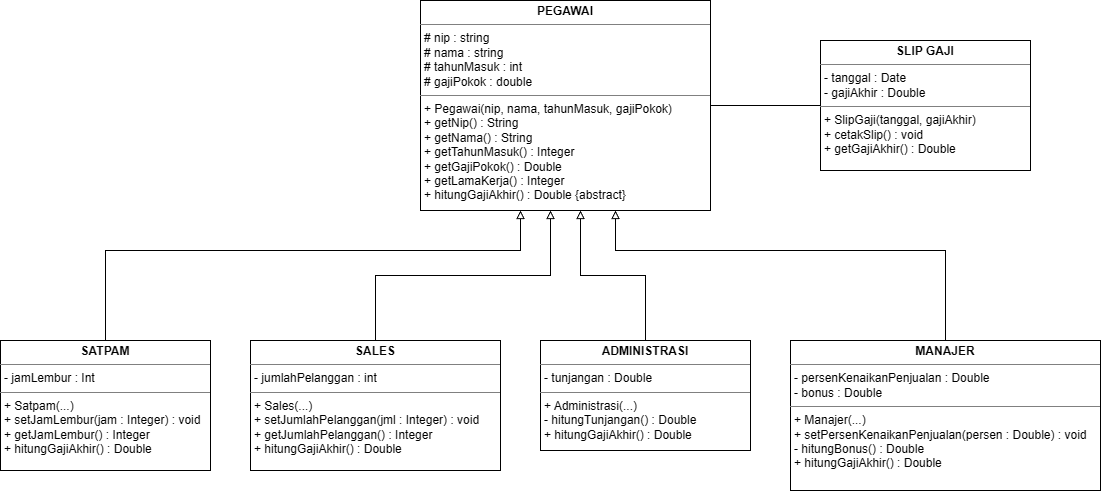

The diagram above was exported from draw.io. Its source (the exported page's mxGraphModel, read from the mxfile embedded in the PNG):
<mxGraphModel dx="1440" dy="723" grid="1" gridSize="10" guides="1" tooltips="1" connect="1" arrows="1" fold="1" page="1" pageScale="1" pageWidth="850" pageHeight="1100" math="0" shadow="0">
  <root>
    <mxCell id="0" />
    <mxCell id="1" parent="0" />
    <mxCell id="LZLH0eI65XAois0K3pd9-14" edge="1" parent="1" source="LZLH0eI65XAois0K3pd9-2" style="edgeStyle=orthogonalEdgeStyle;rounded=0;orthogonalLoop=1;jettySize=auto;html=1;endArrow=none;endFill=0;" target="LZLH0eI65XAois0K3pd9-8">
      <mxGeometry relative="1" as="geometry" />
    </mxCell>
    <mxCell id="LZLH0eI65XAois0K3pd9-2" parent="1" style="verticalAlign=top;align=left;overflow=fill;html=1;whiteSpace=wrap;" value="&lt;p style=&quot;margin:0px;margin-top:4px;text-align:center;&quot;&gt;&lt;b&gt;PEGAWAI&lt;/b&gt;&lt;/p&gt;&lt;hr size=&quot;1&quot; style=&quot;border-style:solid;&quot;&gt;&lt;p style=&quot;margin:0px;margin-left:4px;&quot;&gt;# nip : string&lt;/p&gt;&lt;p style=&quot;margin:0px;margin-left:4px;&quot;&gt;# nama :&amp;nbsp;&lt;span style=&quot;background-color: transparent; color: light-dark(rgb(0, 0, 0), rgb(255, 255, 255));&quot;&gt;string&lt;/span&gt;&lt;span style=&quot;background-color: transparent; color: light-dark(rgb(0, 0, 0), rgb(255, 255, 255));&quot;&gt;&amp;nbsp;&lt;/span&gt;&lt;/p&gt;&lt;p style=&quot;margin:0px;margin-left:4px;&quot;&gt;# tahunMasuk :&amp;nbsp;&lt;span style=&quot;background-color: transparent; color: light-dark(rgb(0, 0, 0), rgb(255, 255, 255));&quot;&gt;int&lt;/span&gt;&lt;span style=&quot;background-color: transparent; color: light-dark(rgb(0, 0, 0), rgb(255, 255, 255));&quot;&gt;&amp;nbsp;&lt;/span&gt;&lt;/p&gt;&lt;p style=&quot;margin:0px;margin-left:4px;&quot;&gt;# gajiPokok :&amp;nbsp;&lt;span style=&quot;background-color: transparent; color: light-dark(rgb(0, 0, 0), rgb(255, 255, 255));&quot;&gt;double&lt;/span&gt;&lt;span style=&quot;background-color: transparent; color: light-dark(rgb(0, 0, 0), rgb(255, 255, 255));&quot;&gt;&amp;nbsp;&lt;/span&gt;&lt;/p&gt;&lt;hr size=&quot;1&quot; style=&quot;border-style:solid;&quot;&gt;&lt;p style=&quot;margin:0px;margin-left:4px;&quot;&gt;+ Pegawai(nip, nama, tahunMasuk, gajiPokok)&lt;/p&gt;&lt;p style=&quot;margin:0px;margin-left:4px;&quot;&gt;+ getNip() : String&lt;/p&gt;&lt;p style=&quot;margin:0px;margin-left:4px;&quot;&gt;+ getNama() : String&lt;/p&gt;&lt;p style=&quot;margin:0px;margin-left:4px;&quot;&gt;+ getTahunMasuk() : Integer&lt;/p&gt;&lt;p style=&quot;margin:0px;margin-left:4px;&quot;&gt;+ getGajiPokok() : Double&lt;/p&gt;&lt;p style=&quot;margin:0px;margin-left:4px;&quot;&gt;+ getLamaKerja() : Integer&lt;/p&gt;&lt;p style=&quot;margin:0px;margin-left:4px;&quot;&gt;+ hitungGajiAkhir() : Double {abstract}&lt;/p&gt;" vertex="1">
      <mxGeometry height="210" width="290" x="480" y="50" as="geometry" />
    </mxCell>
    <mxCell id="LZLH0eI65XAois0K3pd9-9" edge="1" parent="1" source="LZLH0eI65XAois0K3pd9-3" style="edgeStyle=orthogonalEdgeStyle;rounded=0;orthogonalLoop=1;jettySize=auto;html=1;endArrow=block;endFill=0;" target="LZLH0eI65XAois0K3pd9-2">
      <mxGeometry relative="1" as="geometry">
        <Array as="points">
          <mxPoint x="165" y="300" />
          <mxPoint x="580" y="300" />
        </Array>
      </mxGeometry>
    </mxCell>
    <mxCell id="LZLH0eI65XAois0K3pd9-3" parent="1" style="verticalAlign=top;align=left;overflow=fill;html=1;whiteSpace=wrap;" value="&lt;p style=&quot;margin:0px;margin-top:4px;text-align:center;&quot;&gt;&lt;b&gt;SATPAM&lt;/b&gt;&lt;/p&gt;&lt;hr size=&quot;1&quot; style=&quot;border-style:solid;&quot;&gt;&lt;p style=&quot;margin:0px;margin-left:4px;&quot;&gt;- jamLembur : Int&lt;/p&gt;&lt;hr size=&quot;1&quot; style=&quot;border-style:solid;&quot;&gt;&lt;p style=&quot;margin:0px;margin-left:4px;&quot;&gt;+ Satpam(...)&lt;/p&gt;&lt;p style=&quot;margin:0px;margin-left:4px;&quot;&gt;+ setJamLembur(jam : Integer) : void&lt;/p&gt;&lt;p style=&quot;margin:0px;margin-left:4px;&quot;&gt;+ getJamLembur() : Integer&lt;/p&gt;&lt;p style=&quot;margin:0px;margin-left:4px;&quot;&gt;+ hitungGajiAkhir() : Double&lt;/p&gt;" vertex="1">
      <mxGeometry height="130" width="210" x="60" y="390" as="geometry" />
    </mxCell>
    <mxCell id="LZLH0eI65XAois0K3pd9-10" edge="1" parent="1" source="LZLH0eI65XAois0K3pd9-5" style="edgeStyle=orthogonalEdgeStyle;rounded=0;orthogonalLoop=1;jettySize=auto;html=1;endArrow=block;endFill=0;" target="LZLH0eI65XAois0K3pd9-2">
      <mxGeometry relative="1" as="geometry">
        <Array as="points">
          <mxPoint x="435" y="325" />
          <mxPoint x="610" y="325" />
        </Array>
      </mxGeometry>
    </mxCell>
    <mxCell id="LZLH0eI65XAois0K3pd9-5" parent="1" style="verticalAlign=top;align=left;overflow=fill;html=1;whiteSpace=wrap;" value="&lt;p style=&quot;margin:0px;margin-top:4px;text-align:center;&quot;&gt;&lt;b&gt;SALES&lt;/b&gt;&lt;/p&gt;&lt;hr size=&quot;1&quot; style=&quot;border-style:solid;&quot;&gt;&lt;p style=&quot;margin:0px;margin-left:4px;&quot;&gt;- jumlahPelanggan : int&lt;/p&gt;&lt;hr size=&quot;1&quot; style=&quot;border-style:solid;&quot;&gt;&lt;p style=&quot;margin:0px;margin-left:4px;&quot;&gt;+ Sales(...)&lt;/p&gt;&lt;p style=&quot;margin:0px;margin-left:4px;&quot;&gt;+ setJumlahPelanggan(jml : Integer) : void&lt;/p&gt;&lt;p style=&quot;margin:0px;margin-left:4px;&quot;&gt;+ getJumlahPelanggan() : Integer&lt;/p&gt;&lt;p style=&quot;margin:0px;margin-left:4px;&quot;&gt;+ hitungGajiAkhir() : Double&lt;/p&gt;" vertex="1">
      <mxGeometry height="130" width="250" x="310" y="390" as="geometry" />
    </mxCell>
    <mxCell id="LZLH0eI65XAois0K3pd9-11" edge="1" parent="1" source="LZLH0eI65XAois0K3pd9-6" style="edgeStyle=orthogonalEdgeStyle;rounded=0;orthogonalLoop=1;jettySize=auto;html=1;endArrow=block;endFill=0;" target="LZLH0eI65XAois0K3pd9-2">
      <mxGeometry relative="1" as="geometry">
        <Array as="points">
          <mxPoint x="705" y="325" />
          <mxPoint x="640" y="325" />
        </Array>
      </mxGeometry>
    </mxCell>
    <mxCell id="LZLH0eI65XAois0K3pd9-6" parent="1" style="verticalAlign=top;align=left;overflow=fill;html=1;whiteSpace=wrap;" value="&lt;p style=&quot;margin:0px;margin-top:4px;text-align:center;&quot;&gt;&lt;b&gt;ADMINISTRASI&lt;/b&gt;&lt;/p&gt;&lt;hr size=&quot;1&quot; style=&quot;border-style:solid;&quot;&gt;&lt;p style=&quot;margin:0px;margin-left:4px;&quot;&gt;- tunjangan : Double&lt;/p&gt;&lt;hr size=&quot;1&quot; style=&quot;border-style:solid;&quot;&gt;&lt;p style=&quot;margin:0px;margin-left:4px;&quot;&gt;+ Administrasi(...)&lt;/p&gt;&lt;p style=&quot;margin:0px;margin-left:4px;&quot;&gt;- hitungTunjangan() : Double&lt;/p&gt;&lt;p style=&quot;margin:0px;margin-left:4px;&quot;&gt;+ hitungGajiAkhir() : Double&lt;/p&gt;" vertex="1">
      <mxGeometry height="110" width="210" x="600" y="390" as="geometry" />
    </mxCell>
    <mxCell id="LZLH0eI65XAois0K3pd9-12" edge="1" parent="1" source="LZLH0eI65XAois0K3pd9-7" style="edgeStyle=orthogonalEdgeStyle;rounded=0;orthogonalLoop=1;jettySize=auto;html=1;endArrow=block;endFill=0;" target="LZLH0eI65XAois0K3pd9-2">
      <mxGeometry relative="1" as="geometry">
        <Array as="points">
          <mxPoint x="1005" y="300" />
          <mxPoint x="675" y="300" />
        </Array>
      </mxGeometry>
    </mxCell>
    <mxCell id="LZLH0eI65XAois0K3pd9-7" parent="1" style="verticalAlign=top;align=left;overflow=fill;html=1;whiteSpace=wrap;" value="&lt;p style=&quot;margin:0px;margin-top:4px;text-align:center;&quot;&gt;&lt;b&gt;MANAJER&lt;/b&gt;&lt;/p&gt;&lt;hr size=&quot;1&quot; style=&quot;border-style:solid;&quot;&gt;&lt;p style=&quot;margin:0px;margin-left:4px;&quot;&gt;- persenKenaikanPenjualan : Double&lt;/p&gt;&lt;p style=&quot;margin:0px;margin-left:4px;&quot;&gt;- bonus : Double&lt;/p&gt;&lt;hr size=&quot;1&quot; style=&quot;border-style:solid;&quot;&gt;&lt;p style=&quot;margin:0px;margin-left:4px;&quot;&gt;+ Manajer(...)&lt;/p&gt;&lt;p style=&quot;margin:0px;margin-left:4px;&quot;&gt;+ setPersenKenaikanPenjualan(persen : Double) : void&lt;/p&gt;&lt;p style=&quot;margin:0px;margin-left:4px;&quot;&gt;- hitungBonus() : Double&lt;/p&gt;&lt;p style=&quot;margin:0px;margin-left:4px;&quot;&gt;+ hitungGajiAkhir() : Double&lt;/p&gt;" vertex="1">
      <mxGeometry height="150" width="310" x="850" y="390" as="geometry" />
    </mxCell>
    <mxCell id="LZLH0eI65XAois0K3pd9-8" parent="1" style="verticalAlign=top;align=left;overflow=fill;html=1;whiteSpace=wrap;" value="&lt;p style=&quot;margin:0px;margin-top:4px;text-align:center;&quot;&gt;&lt;b&gt;SLIP GAJI&lt;/b&gt;&lt;/p&gt;&lt;hr size=&quot;1&quot; style=&quot;border-style:solid;&quot;&gt;&lt;p style=&quot;margin:0px;margin-left:4px;&quot;&gt;- tanggal : Date&lt;/p&gt;&lt;p style=&quot;margin:0px;margin-left:4px;&quot;&gt;- gajiAkhir : Double&lt;/p&gt;&lt;hr size=&quot;1&quot; style=&quot;border-style:solid;&quot;&gt;&lt;p style=&quot;margin:0px;margin-left:4px;&quot;&gt;+ SlipGaji(tanggal, gajiAkhir)&lt;/p&gt;&lt;p style=&quot;margin:0px;margin-left:4px;&quot;&gt;+ cetakSlip() : void&lt;/p&gt;&lt;p style=&quot;margin:0px;margin-left:4px;&quot;&gt;+ getGajiAkhir() : Double&lt;/p&gt;" vertex="1">
      <mxGeometry height="130" width="210" x="880" y="90" as="geometry" />
    </mxCell>
  </root>
</mxGraphModel>